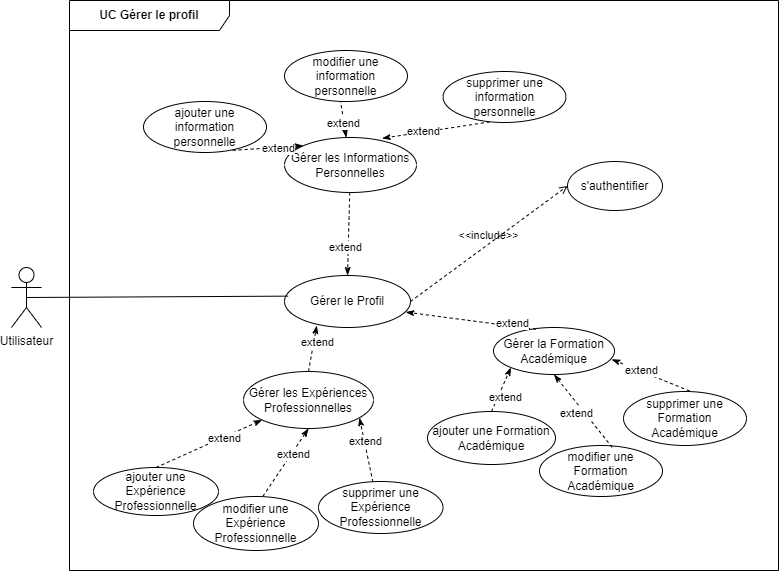

The diagram above was exported from draw.io. Its source (the exported page's mxGraphModel, read from the mxfile embedded in the PNG):
<mxGraphModel dx="1877" dy="1790" grid="1" gridSize="10" guides="1" tooltips="1" connect="1" arrows="1" fold="1" page="1" pageScale="1" pageWidth="827" pageHeight="1169" math="0" shadow="0">
  <root>
    <mxCell id="0" />
    <mxCell id="1" parent="0" />
    <mxCell id="iuTsbfAT2L8c4E9EGanW-1" value="Utilisateur" style="shape=umlActor;verticalLabelPosition=bottom;verticalAlign=top;html=1;outlineConnect=0;" parent="1" vertex="1">
      <mxGeometry x="-812" y="-543" width="30" height="60" as="geometry" />
    </mxCell>
    <mxCell id="iuTsbfAT2L8c4E9EGanW-2" value="" style="endArrow=none;html=1;rounded=0;entryX=0.029;entryY=0.397;entryDx=0;entryDy=0;entryPerimeter=0;exitX=0.5;exitY=0.5;exitDx=0;exitDy=0;exitPerimeter=0;" parent="1" source="iuTsbfAT2L8c4E9EGanW-1" target="iuTsbfAT2L8c4E9EGanW-3" edge="1">
      <mxGeometry width="50" height="50" relative="1" as="geometry">
        <mxPoint x="-738" y="-570" as="sourcePoint" />
        <mxPoint x="-591" y="-519" as="targetPoint" />
      </mxGeometry>
    </mxCell>
    <mxCell id="iuTsbfAT2L8c4E9EGanW-4" value="Gérer les Informations Personnelles" style="ellipse;whiteSpace=wrap;html=1;" parent="1" vertex="1">
      <mxGeometry x="-539" y="-673" width="132" height="55" as="geometry" />
    </mxCell>
    <mxCell id="iuTsbfAT2L8c4E9EGanW-17" value="" style="endArrow=classicThin;dashed=1;html=1;rounded=0;startArrow=none;startFill=0;entryX=0;entryY=0;entryDx=0;entryDy=0;exitX=0.725;exitY=0.958;exitDx=0;exitDy=0;exitPerimeter=0;endFill=1;" parent="1" source="iuTsbfAT2L8c4E9EGanW-39" target="iuTsbfAT2L8c4E9EGanW-4" edge="1">
      <mxGeometry width="50" height="50" relative="1" as="geometry">
        <mxPoint x="-618" y="-727" as="sourcePoint" />
        <mxPoint x="-582" y="-750" as="targetPoint" />
        <Array as="points" />
      </mxGeometry>
    </mxCell>
    <mxCell id="iuTsbfAT2L8c4E9EGanW-18" value="extend" style="edgeLabel;html=1;align=center;verticalAlign=middle;resizable=0;points=[];" parent="iuTsbfAT2L8c4E9EGanW-17" vertex="1" connectable="0">
      <mxGeometry x="0.2654" y="-1" relative="1" as="geometry">
        <mxPoint as="offset" />
      </mxGeometry>
    </mxCell>
    <mxCell id="iuTsbfAT2L8c4E9EGanW-24" value="" style="endArrow=classicThin;dashed=1;html=1;rounded=0;startArrow=none;startFill=0;entryX=0.5;entryY=0;entryDx=0;entryDy=0;endFill=1;" parent="1" source="iuTsbfAT2L8c4E9EGanW-4" target="iuTsbfAT2L8c4E9EGanW-3" edge="1">
      <mxGeometry width="50" height="50" relative="1" as="geometry">
        <mxPoint x="-468" y="-613.22" as="sourcePoint" />
        <mxPoint x="-475" y="-554" as="targetPoint" />
      </mxGeometry>
    </mxCell>
    <mxCell id="iuTsbfAT2L8c4E9EGanW-25" value="extend" style="edgeLabel;html=1;align=center;verticalAlign=middle;resizable=0;points=[];" parent="iuTsbfAT2L8c4E9EGanW-24" vertex="1" connectable="0">
      <mxGeometry x="0.3226" y="-3" relative="1" as="geometry">
        <mxPoint as="offset" />
      </mxGeometry>
    </mxCell>
    <mxCell id="iuTsbfAT2L8c4E9EGanW-33" value="" style="endArrow=classicThin;dashed=1;html=1;rounded=0;startArrow=none;startFill=0;exitX=0.453;exitY=0.958;exitDx=0;exitDy=0;exitPerimeter=0;endFill=1;" parent="1" source="iuTsbfAT2L8c4E9EGanW-38" target="iuTsbfAT2L8c4E9EGanW-4" edge="1">
      <mxGeometry width="50" height="50" relative="1" as="geometry">
        <mxPoint x="-529" y="-770" as="sourcePoint" />
        <mxPoint x="-527" y="-668" as="targetPoint" />
        <Array as="points" />
      </mxGeometry>
    </mxCell>
    <mxCell id="iuTsbfAT2L8c4E9EGanW-34" value="extend" style="edgeLabel;html=1;align=center;verticalAlign=middle;resizable=0;points=[];" parent="iuTsbfAT2L8c4E9EGanW-33" vertex="1" connectable="0">
      <mxGeometry x="0.2654" y="-1" relative="1" as="geometry">
        <mxPoint as="offset" />
      </mxGeometry>
    </mxCell>
    <mxCell id="iuTsbfAT2L8c4E9EGanW-35" value="" style="endArrow=classicThin;dashed=1;html=1;rounded=0;startArrow=none;startFill=0;entryX=0.74;entryY=0.015;entryDx=0;entryDy=0;entryPerimeter=0;exitX=0.428;exitY=0.971;exitDx=0;exitDy=0;exitPerimeter=0;endFill=1;" parent="1" source="iuTsbfAT2L8c4E9EGanW-37" target="iuTsbfAT2L8c4E9EGanW-4" edge="1">
      <mxGeometry width="50" height="50" relative="1" as="geometry">
        <mxPoint x="-432" y="-747" as="sourcePoint" />
        <mxPoint x="-440" y="-673" as="targetPoint" />
        <Array as="points" />
      </mxGeometry>
    </mxCell>
    <mxCell id="iuTsbfAT2L8c4E9EGanW-36" value="extend" style="edgeLabel;html=1;align=center;verticalAlign=middle;resizable=0;points=[];" parent="iuTsbfAT2L8c4E9EGanW-35" vertex="1" connectable="0">
      <mxGeometry x="0.2654" y="-1" relative="1" as="geometry">
        <mxPoint as="offset" />
      </mxGeometry>
    </mxCell>
    <mxCell id="iuTsbfAT2L8c4E9EGanW-42" value="&lt;b&gt;UC Gérer le profil&lt;/b&gt;" style="shape=umlFrame;whiteSpace=wrap;html=1;pointerEvents=0;recursiveResize=0;container=1;collapsible=0;width=160;" parent="1" vertex="1">
      <mxGeometry x="-754" y="-810" width="709" height="570" as="geometry" />
    </mxCell>
    <mxCell id="iuTsbfAT2L8c4E9EGanW-41" value="s'authentifier" style="ellipse;whiteSpace=wrap;html=1;" parent="iuTsbfAT2L8c4E9EGanW-42" vertex="1">
      <mxGeometry x="498" y="161" width="95" height="49" as="geometry" />
    </mxCell>
    <mxCell id="iuTsbfAT2L8c4E9EGanW-3" value="Gérer le Profil" style="ellipse;whiteSpace=wrap;html=1;fillColor=none;" parent="iuTsbfAT2L8c4E9EGanW-42" vertex="1">
      <mxGeometry x="215" y="275" width="126" height="52" as="geometry" />
    </mxCell>
    <mxCell id="iuTsbfAT2L8c4E9EGanW-40" value="&amp;lt;&amp;lt;include&amp;gt;&amp;gt;" style="html=1;verticalAlign=bottom;labelBackgroundColor=none;endArrow=open;endFill=0;dashed=1;rounded=0;exitX=1;exitY=0.5;exitDx=0;exitDy=0;entryX=0;entryY=0.5;entryDx=0;entryDy=0;" parent="iuTsbfAT2L8c4E9EGanW-42" source="iuTsbfAT2L8c4E9EGanW-3" target="iuTsbfAT2L8c4E9EGanW-41" edge="1">
      <mxGeometry width="160" relative="1" as="geometry">
        <mxPoint x="431" y="301" as="sourcePoint" />
        <mxPoint x="526" y="309" as="targetPoint" />
      </mxGeometry>
    </mxCell>
    <mxCell id="iuTsbfAT2L8c4E9EGanW-7" value="Gérer les Expériences Professionnelles" style="ellipse;whiteSpace=wrap;html=1;" parent="iuTsbfAT2L8c4E9EGanW-42" vertex="1">
      <mxGeometry x="174" y="371" width="130" height="57" as="geometry" />
    </mxCell>
    <mxCell id="iuTsbfAT2L8c4E9EGanW-5" value="" style="endArrow=classicThin;dashed=1;html=1;rounded=0;startArrow=none;startFill=0;entryX=0.256;entryY=0.962;entryDx=0;entryDy=0;exitX=0.5;exitY=0;exitDx=0;exitDy=0;entryPerimeter=0;endFill=1;" parent="iuTsbfAT2L8c4E9EGanW-42" source="iuTsbfAT2L8c4E9EGanW-7" target="iuTsbfAT2L8c4E9EGanW-3" edge="1">
      <mxGeometry width="50" height="50" relative="1" as="geometry">
        <mxPoint x="311" y="400" as="sourcePoint" />
        <mxPoint x="281" y="345" as="targetPoint" />
      </mxGeometry>
    </mxCell>
    <mxCell id="iuTsbfAT2L8c4E9EGanW-6" value="extend" style="edgeLabel;html=1;align=center;verticalAlign=middle;resizable=0;points=[];" parent="iuTsbfAT2L8c4E9EGanW-5" vertex="1" connectable="0">
      <mxGeometry x="0.3226" y="-3" relative="1" as="geometry">
        <mxPoint as="offset" />
      </mxGeometry>
    </mxCell>
    <mxCell id="iuTsbfAT2L8c4E9EGanW-10" value="Gérer la Formation Académique" style="ellipse;whiteSpace=wrap;html=1;" parent="iuTsbfAT2L8c4E9EGanW-42" vertex="1">
      <mxGeometry x="424" y="327" width="121" height="47" as="geometry" />
    </mxCell>
    <mxCell id="iuTsbfAT2L8c4E9EGanW-8" value="" style="endArrow=classicThin;dashed=1;html=1;rounded=0;startArrow=none;startFill=0;entryX=0.962;entryY=0.704;entryDx=0;entryDy=0;exitX=0.351;exitY=0.038;exitDx=0;exitDy=0;exitPerimeter=0;entryPerimeter=0;endFill=1;" parent="iuTsbfAT2L8c4E9EGanW-42" source="iuTsbfAT2L8c4E9EGanW-10" target="iuTsbfAT2L8c4E9EGanW-3" edge="1">
      <mxGeometry width="50" height="50" relative="1" as="geometry">
        <mxPoint x="540" y="368" as="sourcePoint" />
        <mxPoint x="336" y="277" as="targetPoint" />
      </mxGeometry>
    </mxCell>
    <mxCell id="iuTsbfAT2L8c4E9EGanW-9" value="extend" style="edgeLabel;html=1;align=center;verticalAlign=middle;resizable=0;points=[];" parent="iuTsbfAT2L8c4E9EGanW-8" vertex="1" connectable="0">
      <mxGeometry x="-0.6205" y="-3" relative="1" as="geometry">
        <mxPoint as="offset" />
      </mxGeometry>
    </mxCell>
    <mxCell id="iuTsbfAT2L8c4E9EGanW-29" value="ajouter une Formation Académique" style="ellipse;whiteSpace=wrap;html=1;" parent="iuTsbfAT2L8c4E9EGanW-42" vertex="1">
      <mxGeometry x="358" y="411" width="128" height="53" as="geometry" />
    </mxCell>
    <mxCell id="iuTsbfAT2L8c4E9EGanW-30" value="" style="endArrow=classicThin;dashed=1;html=1;rounded=0;startArrow=none;startFill=0;exitX=0.5;exitY=0;exitDx=0;exitDy=0;entryX=0;entryY=1;entryDx=0;entryDy=0;verticalAlign=top;horizontal=1;endFill=1;" parent="iuTsbfAT2L8c4E9EGanW-42" source="iuTsbfAT2L8c4E9EGanW-29" target="iuTsbfAT2L8c4E9EGanW-10" edge="1">
      <mxGeometry width="50" height="50" relative="1" as="geometry">
        <mxPoint x="414.0039999999999" y="530.001" as="sourcePoint" />
        <mxPoint x="494.45910901207776" y="434.0412110539335" as="targetPoint" />
        <Array as="points" />
      </mxGeometry>
    </mxCell>
    <mxCell id="iuTsbfAT2L8c4E9EGanW-31" value="extend" style="edgeLabel;html=1;align=center;verticalAlign=top;resizable=0;points=[];horizontal=1;" parent="iuTsbfAT2L8c4E9EGanW-30" vertex="1" connectable="0">
      <mxGeometry x="0.2654" y="-1" relative="1" as="geometry">
        <mxPoint as="offset" />
      </mxGeometry>
    </mxCell>
    <mxCell id="iuTsbfAT2L8c4E9EGanW-32" value="modifier une Formation Académique" style="ellipse;whiteSpace=wrap;html=1;" parent="iuTsbfAT2L8c4E9EGanW-42" vertex="1">
      <mxGeometry x="470" y="445" width="123" height="51" as="geometry" />
    </mxCell>
    <mxCell id="iuTsbfAT2L8c4E9EGanW-19" value="" style="endArrow=classicThin;dashed=1;html=1;rounded=0;startArrow=none;startFill=0;entryX=0.5;entryY=1;entryDx=0;entryDy=0;exitX=0.591;exitY=0.036;exitDx=0;exitDy=0;exitPerimeter=0;verticalAlign=top;horizontal=1;endFill=1;" parent="iuTsbfAT2L8c4E9EGanW-42" source="iuTsbfAT2L8c4E9EGanW-32" target="iuTsbfAT2L8c4E9EGanW-10" edge="1">
      <mxGeometry width="50" height="50" relative="1" as="geometry">
        <mxPoint x="447.12" y="540.85" as="sourcePoint" />
        <mxPoint x="447.08299999999997" y="469.004" as="targetPoint" />
        <Array as="points" />
      </mxGeometry>
    </mxCell>
    <mxCell id="iuTsbfAT2L8c4E9EGanW-20" value="extend" style="edgeLabel;html=1;align=center;verticalAlign=top;resizable=0;points=[];horizontal=1;" parent="iuTsbfAT2L8c4E9EGanW-19" vertex="1" connectable="0">
      <mxGeometry x="0.2654" y="-1" relative="1" as="geometry">
        <mxPoint as="offset" />
      </mxGeometry>
    </mxCell>
    <mxCell id="iuTsbfAT2L8c4E9EGanW-23" value="supprimer une Formation Académique" style="ellipse;whiteSpace=wrap;html=1;" parent="iuTsbfAT2L8c4E9EGanW-42" vertex="1">
      <mxGeometry x="554" y="391" width="123" height="54" as="geometry" />
    </mxCell>
    <mxCell id="iuTsbfAT2L8c4E9EGanW-21" value="" style="endArrow=classicThin;dashed=1;html=1;rounded=0;startArrow=none;startFill=0;entryX=0.977;entryY=0.677;entryDx=0;entryDy=0;entryPerimeter=0;exitX=0.537;exitY=-0.01;exitDx=0;exitDy=0;exitPerimeter=0;endFill=1;" parent="iuTsbfAT2L8c4E9EGanW-42" source="iuTsbfAT2L8c4E9EGanW-23" target="iuTsbfAT2L8c4E9EGanW-10" edge="1">
      <mxGeometry width="50" height="50" relative="1" as="geometry">
        <mxPoint x="500" y="524" as="sourcePoint" />
        <mxPoint x="489.5480000000001" y="455.2509999999999" as="targetPoint" />
        <Array as="points" />
      </mxGeometry>
    </mxCell>
    <mxCell id="iuTsbfAT2L8c4E9EGanW-22" value="extend" style="edgeLabel;html=1;align=center;verticalAlign=middle;resizable=0;points=[];" parent="iuTsbfAT2L8c4E9EGanW-21" vertex="1" connectable="0">
      <mxGeometry x="0.2654" y="-1" relative="1" as="geometry">
        <mxPoint as="offset" />
      </mxGeometry>
    </mxCell>
    <mxCell id="iuTsbfAT2L8c4E9EGanW-26" value="ajouter une Expérience Professionnelle" style="ellipse;whiteSpace=wrap;html=1;" parent="iuTsbfAT2L8c4E9EGanW-42" vertex="1">
      <mxGeometry x="24" y="467" width="125" height="48" as="geometry" />
    </mxCell>
    <mxCell id="iuTsbfAT2L8c4E9EGanW-11" value="" style="endArrow=classicThin;dashed=1;html=1;rounded=0;startArrow=none;startFill=0;exitX=0.5;exitY=0;exitDx=0;exitDy=0;entryX=0;entryY=1;entryDx=0;entryDy=0;endFill=1;" parent="iuTsbfAT2L8c4E9EGanW-42" source="iuTsbfAT2L8c4E9EGanW-26" edge="1" target="iuTsbfAT2L8c4E9EGanW-7">
      <mxGeometry width="50" height="50" relative="1" as="geometry">
        <mxPoint x="126" y="545.3019999999998" as="sourcePoint" />
        <mxPoint x="202.06999999999994" y="461.00100000000003" as="targetPoint" />
        <Array as="points" />
      </mxGeometry>
    </mxCell>
    <mxCell id="iuTsbfAT2L8c4E9EGanW-12" value="extend" style="edgeLabel;html=1;align=center;verticalAlign=middle;resizable=0;points=[];" parent="iuTsbfAT2L8c4E9EGanW-11" vertex="1" connectable="0">
      <mxGeometry x="0.2654" y="-1" relative="1" as="geometry">
        <mxPoint as="offset" />
      </mxGeometry>
    </mxCell>
    <mxCell id="iuTsbfAT2L8c4E9EGanW-27" value="modifier une Expérience Professionnelle" style="ellipse;whiteSpace=wrap;html=1;" parent="iuTsbfAT2L8c4E9EGanW-42" vertex="1">
      <mxGeometry x="124" y="496" width="125" height="54" as="geometry" />
    </mxCell>
    <mxCell id="iuTsbfAT2L8c4E9EGanW-15" value="" style="endArrow=classicThin;dashed=1;html=1;rounded=0;startArrow=none;startFill=0;entryX=0.5;entryY=1;entryDx=0;entryDy=0;exitX=0.555;exitY=-0.003;exitDx=0;exitDy=0;exitPerimeter=0;endFill=1;" parent="iuTsbfAT2L8c4E9EGanW-42" source="iuTsbfAT2L8c4E9EGanW-27" edge="1" target="iuTsbfAT2L8c4E9EGanW-7">
      <mxGeometry width="50" height="50" relative="1" as="geometry">
        <mxPoint x="197" y="611" as="sourcePoint" />
        <mxPoint x="241" y="469" as="targetPoint" />
        <Array as="points" />
      </mxGeometry>
    </mxCell>
    <mxCell id="iuTsbfAT2L8c4E9EGanW-16" value="extend" style="edgeLabel;html=1;align=center;verticalAlign=middle;resizable=0;points=[];" parent="iuTsbfAT2L8c4E9EGanW-15" vertex="1" connectable="0">
      <mxGeometry x="0.2654" y="-1" relative="1" as="geometry">
        <mxPoint as="offset" />
      </mxGeometry>
    </mxCell>
    <mxCell id="iuTsbfAT2L8c4E9EGanW-28" value="supprimer une Expérience Professionnelle" style="ellipse;whiteSpace=wrap;html=1;" parent="iuTsbfAT2L8c4E9EGanW-42" vertex="1">
      <mxGeometry x="249" y="481" width="124.5" height="52" as="geometry" />
    </mxCell>
    <mxCell id="iuTsbfAT2L8c4E9EGanW-13" value="" style="endArrow=classicThin;dashed=1;html=1;rounded=0;startArrow=none;startFill=0;entryX=0.892;entryY=0.81;entryDx=0;entryDy=0;entryPerimeter=0;exitX=0.437;exitY=0.012;exitDx=0;exitDy=0;exitPerimeter=0;endFill=1;" parent="iuTsbfAT2L8c4E9EGanW-42" source="iuTsbfAT2L8c4E9EGanW-28" target="iuTsbfAT2L8c4E9EGanW-7" edge="1">
      <mxGeometry width="50" height="50" relative="1" as="geometry">
        <mxPoint x="213" y="552" as="sourcePoint" />
        <mxPoint x="231" y="495.5" as="targetPoint" />
        <Array as="points" />
      </mxGeometry>
    </mxCell>
    <mxCell id="iuTsbfAT2L8c4E9EGanW-14" value="extend" style="edgeLabel;html=1;align=center;verticalAlign=middle;resizable=0;points=[];" parent="iuTsbfAT2L8c4E9EGanW-13" vertex="1" connectable="0">
      <mxGeometry x="0.2654" y="-1" relative="1" as="geometry">
        <mxPoint as="offset" />
      </mxGeometry>
    </mxCell>
    <mxCell id="iuTsbfAT2L8c4E9EGanW-39" value="ajouter une information personnelle" style="ellipse;whiteSpace=wrap;html=1;" parent="iuTsbfAT2L8c4E9EGanW-42" vertex="1">
      <mxGeometry x="74" y="101" width="123" height="51" as="geometry" />
    </mxCell>
    <mxCell id="iuTsbfAT2L8c4E9EGanW-38" value="modifier une information personnelle" style="ellipse;whiteSpace=wrap;html=1;" parent="iuTsbfAT2L8c4E9EGanW-42" vertex="1">
      <mxGeometry x="215" y="50" width="123" height="51" as="geometry" />
    </mxCell>
    <mxCell id="iuTsbfAT2L8c4E9EGanW-37" value="supprimer une information personnelle" style="ellipse;whiteSpace=wrap;html=1;" parent="iuTsbfAT2L8c4E9EGanW-42" vertex="1">
      <mxGeometry x="373.5" y="71" width="123" height="51" as="geometry" />
    </mxCell>
  </root>
</mxGraphModel>